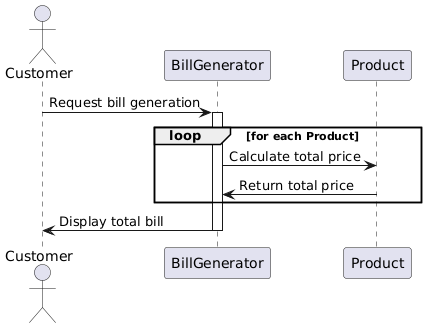

The diagram above was rendered by PlantUML. Its source (embedded in the PNG):
@startuml
actor Customer as C
participant "BillGenerator" as BG
participant "Product" as P

C -> BG: Request bill generation
activate BG
loop for each Product
    BG -> P: Calculate total price
    P -> BG: Return total price
end
BG -> C: Display total bill
deactivate BG
@enduml